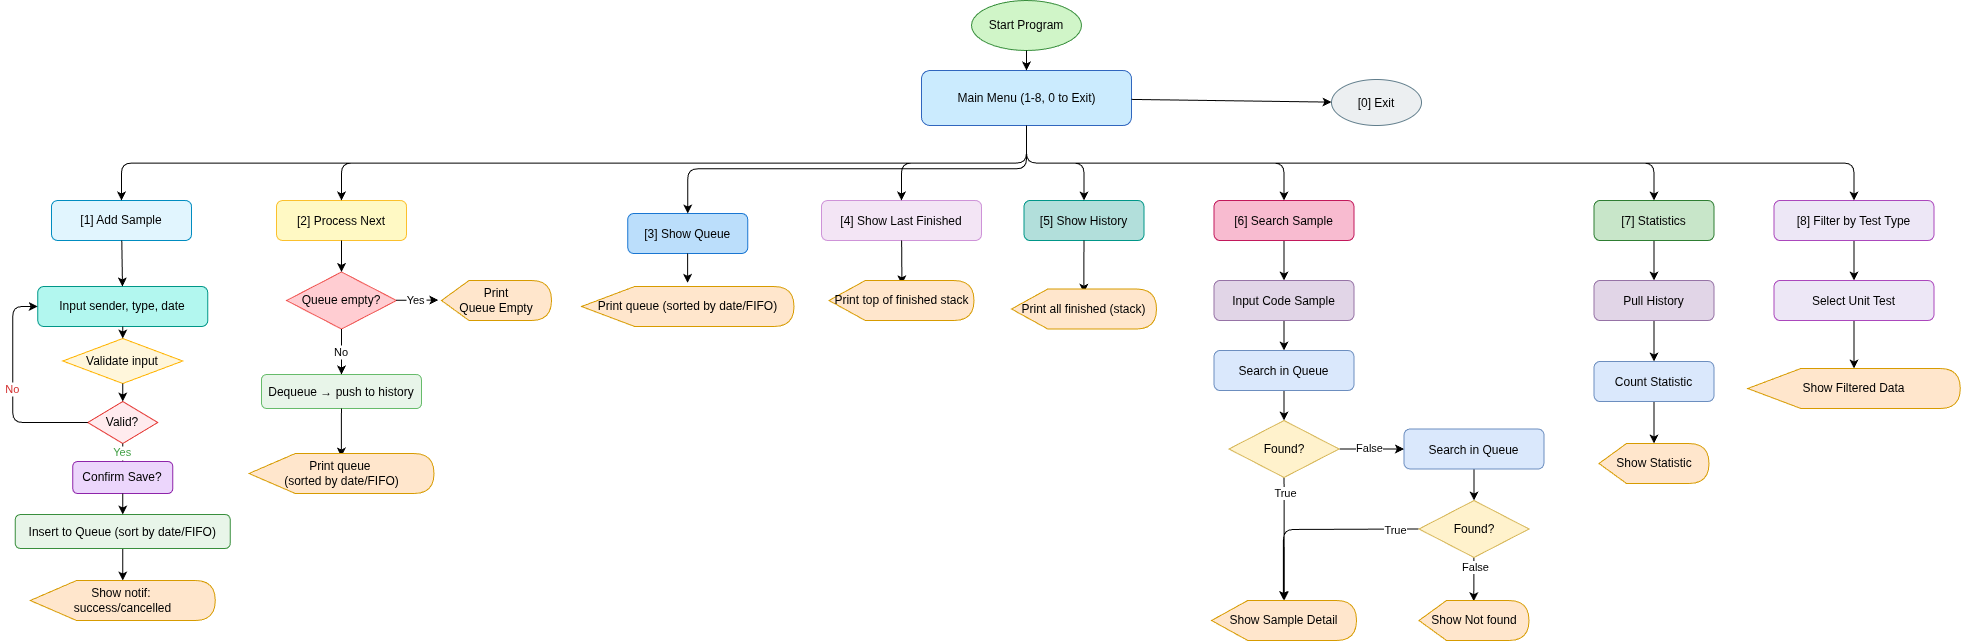

The diagram above was exported from draw.io. Its source (the exported page's mxGraphModel, read from the mxfile embedded in the PNG):
<mxGraphModel dx="3500" dy="2226" grid="1" gridSize="10" guides="1" tooltips="1" connect="1" arrows="1" fold="1" page="1" pageScale="1" pageWidth="1200" pageHeight="1000" math="0" shadow="0">
  <root>
    <mxCell id="0" />
    <mxCell id="1" parent="0" />
    <mxCell id="start" value="Start Program" style="ellipse;whiteSpace=wrap;html=1;aspect=fixed;strokeColor=#388e3c;fillColor=#d0f5c8" parent="1" vertex="1">
      <mxGeometry x="740" width="110" height="50" as="geometry" />
    </mxCell>
    <mxCell id="menu" value="Main Menu (1-8, 0 to Exit)" style="rounded=1;fillColor=#cbebfe;strokeColor=#3066be;html=1;" parent="1" vertex="1">
      <mxGeometry x="690" y="70" width="210" height="55" as="geometry" />
    </mxCell>
    <mxCell id="menu1" value="[1] Add Sample" style="rounded=1;whiteSpace=wrap;strokeColor=#008cc0;fillColor=#e1f5fe;" parent="1" vertex="1">
      <mxGeometry x="-180" y="200" width="140" height="40" as="geometry" />
    </mxCell>
    <mxCell id="add_input" value="Input sender, type, date" style="rounded=1;whiteSpace=wrap;strokeColor=#009688;fillColor=#b2f7ef;" parent="1" vertex="1">
      <mxGeometry x="-193.75" y="286" width="170" height="40" as="geometry" />
    </mxCell>
    <mxCell id="add_valid" value="Validate input" style="rhombus;whiteSpace=wrap;strokeColor=#ffb300;fillColor=#fff6db;" parent="1" vertex="1">
      <mxGeometry x="-168.75" y="338" width="120" height="45" as="geometry" />
    </mxCell>
    <mxCell id="add_isvalid" value="Valid?" style="rhombus;whiteSpace=wrap;strokeColor=#e53935;fillColor=#ffebee;" parent="1" vertex="1">
      <mxGeometry x="-143.75" y="401" width="70" height="42" as="geometry" />
    </mxCell>
    <mxCell id="add_confirm" value="Confirm Save?" style="rounded=1;whiteSpace=wrap;strokeColor=#8e24aa;fillColor=#ecd6fc;" parent="1" vertex="1">
      <mxGeometry x="-158.75" y="461" width="100" height="32" as="geometry" />
    </mxCell>
    <mxCell id="47" value="" style="edgeStyle=none;html=1;" edge="1" parent="1" source="add_commit" target="46">
      <mxGeometry relative="1" as="geometry" />
    </mxCell>
    <mxCell id="add_commit" value="Insert to Queue (sort by date/FIFO)" style="rounded=1;strokeColor=#388e3c;fillColor=#e8f5e9;" parent="1" vertex="1">
      <mxGeometry x="-216.25" y="514" width="215" height="34" as="geometry" />
    </mxCell>
    <mxCell id="menu2" value="[2] Process Next" style="rounded=1;strokeColor=#fbc02d;fillColor=#fff9c4;" parent="1" vertex="1">
      <mxGeometry x="45" y="200" width="130" height="40" as="geometry" />
    </mxCell>
    <mxCell id="process_emptyq" value="Queue empty?" style="rhombus;whiteSpace=wrap;strokeColor=#ef5350;fillColor=#ffcdd2;" parent="1" vertex="1">
      <mxGeometry x="55" y="271.5" width="110" height="57" as="geometry" />
    </mxCell>
    <mxCell id="process_deq" value="Dequeue → push to history" style="rounded=1;strokeColor=#66bb6a;fillColor=#e8f5e9;" parent="1" vertex="1">
      <mxGeometry x="30" y="374" width="160" height="34" as="geometry" />
    </mxCell>
    <mxCell id="menu3" value="[3] Show Queue" style="rounded=1;strokeColor=#1976d2;fillColor=#bbdefb;" parent="1" vertex="1">
      <mxGeometry x="396.25" y="213" width="120" height="40" as="geometry" />
    </mxCell>
    <mxCell id="menu4" value="[4] Show Last Finished" style="rounded=1;strokeColor=#ce93d8;fillColor=#f3e5f5;" parent="1" vertex="1">
      <mxGeometry x="590" y="200" width="160" height="40" as="geometry" />
    </mxCell>
    <mxCell id="menu5" value="[5] Show History" style="rounded=1;strokeColor=#009688;fillColor=#b2dfdb;" parent="1" vertex="1">
      <mxGeometry x="792.5" y="200" width="120" height="40" as="geometry" />
    </mxCell>
    <mxCell id="7" value="" style="edgeStyle=none;html=1;" edge="1" parent="1" source="menu6" target="6">
      <mxGeometry relative="1" as="geometry" />
    </mxCell>
    <mxCell id="menu6" value="[6] Search Sample" style="rounded=1;strokeColor=#c2185b;fillColor=#f8bbd0;" parent="1" vertex="1">
      <mxGeometry x="982.5" y="200" width="140" height="40" as="geometry" />
    </mxCell>
    <mxCell id="31" value="" style="edgeStyle=none;html=1;" edge="1" parent="1" source="menu7" target="30">
      <mxGeometry relative="1" as="geometry" />
    </mxCell>
    <mxCell id="menu7" value="[7] Statistics" style="rounded=1;strokeColor=#2e7d32;fillColor=#c8e6c9;" parent="1" vertex="1">
      <mxGeometry x="1362.5" y="200" width="120" height="40" as="geometry" />
    </mxCell>
    <mxCell id="49" value="" style="edgeStyle=none;html=1;" edge="1" parent="1" source="menu8" target="48">
      <mxGeometry relative="1" as="geometry" />
    </mxCell>
    <mxCell id="menu8" value="[8] Filter by Test Type" style="rounded=1;strokeColor=#ab47bc;fillColor=#ede7f6;" parent="1" vertex="1">
      <mxGeometry x="1542.5" y="200" width="160" height="40" as="geometry" />
    </mxCell>
    <mxCell id="exit" value="[0] Exit" style="ellipse;strokeColor=#607d8b;fillColor=#eceff1;aspect=fixed;align=center;" parent="1" vertex="1">
      <mxGeometry x="1100" y="79" width="90" height="46" as="geometry" />
    </mxCell>
    <mxCell id="e1" parent="1" source="start" target="menu" edge="1">
      <mxGeometry relative="1" as="geometry" />
    </mxCell>
    <mxCell id="e2" style="edgeStyle=elbowEdgeStyle;elbow=vertical;" parent="1" source="menu" target="menu1" edge="1">
      <mxGeometry relative="1" as="geometry" />
    </mxCell>
    <mxCell id="e3" parent="1" source="menu1" target="add_input" edge="1">
      <mxGeometry relative="1" as="geometry" />
    </mxCell>
    <mxCell id="e4" parent="1" source="add_input" target="add_valid" edge="1">
      <mxGeometry relative="1" as="geometry" />
    </mxCell>
    <mxCell id="e5" parent="1" source="add_valid" target="add_isvalid" edge="1">
      <mxGeometry relative="1" as="geometry" />
    </mxCell>
    <mxCell id="e6n" value="No" style="fontColor=#d32f2f;edgeStyle=elbowEdgeStyle;" parent="1" source="add_isvalid" target="add_input" edge="1">
      <mxGeometry relative="1" as="geometry">
        <Array as="points">
          <mxPoint x="-218.75" y="361" />
        </Array>
      </mxGeometry>
    </mxCell>
    <mxCell id="e6y" value="Yes" style="fontColor=#43a047;" parent="1" source="add_isvalid" target="add_confirm" edge="1">
      <mxGeometry relative="1" as="geometry" />
    </mxCell>
    <mxCell id="e7" parent="1" source="add_confirm" target="add_commit" edge="1">
      <mxGeometry relative="1" as="geometry" />
    </mxCell>
    <mxCell id="e9" style="edgeStyle=elbowEdgeStyle;elbow=vertical;" parent="1" source="menu" target="menu2" edge="1">
      <mxGeometry relative="1" as="geometry" />
    </mxCell>
    <mxCell id="e10" parent="1" source="menu2" target="process_emptyq" edge="1">
      <mxGeometry relative="1" as="geometry" />
    </mxCell>
    <mxCell id="e11n" value="No" parent="1" source="process_emptyq" target="process_deq" edge="1">
      <mxGeometry relative="1" as="geometry" />
    </mxCell>
    <mxCell id="e11y" value="Yes" style="entryX=-0.029;entryY=0.491;entryDx=0;entryDy=0;entryPerimeter=0;" parent="1" source="process_emptyq" target="44" edge="1">
      <mxGeometry relative="1" as="geometry">
        <mxPoint x="200" y="300.5999999999999" as="targetPoint" />
      </mxGeometry>
    </mxCell>
    <mxCell id="e12" style="entryX=0.499;entryY=0.078;entryDx=0;entryDy=0;entryPerimeter=0;" parent="1" source="process_deq" target="45" edge="1">
      <mxGeometry relative="1" as="geometry">
        <mxPoint x="110" y="455" as="targetPoint" />
      </mxGeometry>
    </mxCell>
    <mxCell id="e13" style="edgeStyle=elbowEdgeStyle;elbow=vertical;" parent="1" source="menu" target="menu3" edge="1">
      <mxGeometry relative="1" as="geometry" />
    </mxCell>
    <mxCell id="e14" style="entryX=0.499;entryY=-0.091;entryDx=0;entryDy=0;entryPerimeter=0;" parent="1" source="menu3" target="43" edge="1">
      <mxGeometry relative="1" as="geometry">
        <mxPoint x="456.25" y="286" as="targetPoint" />
      </mxGeometry>
    </mxCell>
    <mxCell id="e15" style="edgeStyle=elbowEdgeStyle;elbow=vertical;" parent="1" source="menu" target="menu4" edge="1">
      <mxGeometry relative="1" as="geometry" />
    </mxCell>
    <mxCell id="e16" style="entryX=0.503;entryY=0.097;entryDx=0;entryDy=0;entryPerimeter=0;" parent="1" source="menu4" target="42" edge="1">
      <mxGeometry relative="1" as="geometry">
        <mxPoint x="670" y="283" as="targetPoint" />
      </mxGeometry>
    </mxCell>
    <mxCell id="e17" style="edgeStyle=elbowEdgeStyle;elbow=vertical;" parent="1" source="menu" target="menu5" edge="1">
      <mxGeometry relative="1" as="geometry" />
    </mxCell>
    <mxCell id="e18" style="entryX=0.499;entryY=0.095;entryDx=0;entryDy=0;entryPerimeter=0;" parent="1" source="menu5" target="40" edge="1">
      <mxGeometry relative="1" as="geometry">
        <mxPoint x="852.5" y="286" as="targetPoint" />
      </mxGeometry>
    </mxCell>
    <mxCell id="e19" style="edgeStyle=elbowEdgeStyle;elbow=vertical;" parent="1" source="menu" target="menu6" edge="1">
      <mxGeometry relative="1" as="geometry" />
    </mxCell>
    <mxCell id="e20" style="edgeStyle=elbowEdgeStyle;elbow=vertical;" parent="1" source="menu" target="menu7" edge="1">
      <mxGeometry relative="1" as="geometry" />
    </mxCell>
    <mxCell id="e21" style="edgeStyle=elbowEdgeStyle;elbow=vertical;" parent="1" source="menu" target="menu8" edge="1">
      <mxGeometry relative="1" as="geometry" />
    </mxCell>
    <mxCell id="e22" parent="1" source="menu" target="exit" edge="1">
      <mxGeometry relative="1" as="geometry" />
    </mxCell>
    <mxCell id="9" value="" style="edgeStyle=none;html=1;" edge="1" parent="1" source="6" target="8">
      <mxGeometry relative="1" as="geometry" />
    </mxCell>
    <mxCell id="6" value="Input Code Sample" style="rounded=1;strokeColor=#9673a6;fillColor=#e1d5e7;" vertex="1" parent="1">
      <mxGeometry x="982.5" y="280" width="140" height="40" as="geometry" />
    </mxCell>
    <mxCell id="14" value="" style="edgeStyle=none;html=1;" edge="1" parent="1" source="8" target="12">
      <mxGeometry relative="1" as="geometry" />
    </mxCell>
    <mxCell id="8" value="Search in Queue" style="rounded=1;strokeColor=#6c8ebf;fillColor=#dae8fc;" vertex="1" parent="1">
      <mxGeometry x="982.5" y="350" width="140" height="40" as="geometry" />
    </mxCell>
    <mxCell id="16" value="" style="edgeStyle=none;html=1;" edge="1" parent="1" source="12" target="15">
      <mxGeometry relative="1" as="geometry" />
    </mxCell>
    <mxCell id="17" value="False" style="edgeLabel;html=1;align=center;verticalAlign=middle;resizable=0;points=[];" vertex="1" connectable="0" parent="16">
      <mxGeometry x="-0.1048" y="2" relative="1" as="geometry">
        <mxPoint as="offset" />
      </mxGeometry>
    </mxCell>
    <mxCell id="23" value="" style="edgeStyle=none;html=1;entryX=0.502;entryY=-0.004;entryDx=0;entryDy=0;entryPerimeter=0;" edge="1" parent="1" source="12" target="39">
      <mxGeometry relative="1" as="geometry">
        <mxPoint x="1052.5" y="600" as="targetPoint" />
      </mxGeometry>
    </mxCell>
    <mxCell id="24" value="True" style="edgeLabel;html=1;align=center;verticalAlign=middle;resizable=0;points=[];" vertex="1" connectable="0" parent="23">
      <mxGeometry x="-0.4212" y="-2" relative="1" as="geometry">
        <mxPoint x="2" y="-20" as="offset" />
      </mxGeometry>
    </mxCell>
    <mxCell id="12" value="Found?" style="rhombus;whiteSpace=wrap;strokeColor=#d6b656;fillColor=#fff2cc;" vertex="1" parent="1">
      <mxGeometry x="997.5" y="420" width="110" height="57" as="geometry" />
    </mxCell>
    <mxCell id="19" value="" style="edgeStyle=none;html=1;" edge="1" parent="1" source="15" target="18">
      <mxGeometry relative="1" as="geometry" />
    </mxCell>
    <mxCell id="15" value="Search in Queue" style="rounded=1;strokeColor=#6c8ebf;fillColor=#dae8fc;" vertex="1" parent="1">
      <mxGeometry x="1172.5" y="428.5" width="140" height="40" as="geometry" />
    </mxCell>
    <mxCell id="21" value="" style="edgeStyle=elbowEdgeStyle;html=1;entryX=0.496;entryY=-0.012;entryDx=0;entryDy=0;exitX=0;exitY=0.5;exitDx=0;exitDy=0;elbow=vertical;entryPerimeter=0;" edge="1" parent="1" source="18" target="39">
      <mxGeometry relative="1" as="geometry">
        <Array as="points">
          <mxPoint x="1142.5" y="529" />
        </Array>
        <mxPoint x="1064.8200000000002" y="599.0000000000001" as="targetPoint" />
      </mxGeometry>
    </mxCell>
    <mxCell id="25" value="True" style="edgeLabel;html=1;align=center;verticalAlign=middle;resizable=0;points=[];" vertex="1" connectable="0" parent="21">
      <mxGeometry x="-0.2" y="-3" relative="1" as="geometry">
        <mxPoint x="57" y="3" as="offset" />
      </mxGeometry>
    </mxCell>
    <mxCell id="27" value="" style="edgeStyle=none;html=1;entryX=0.498;entryY=0.019;entryDx=0;entryDy=0;entryPerimeter=0;" edge="1" parent="1" source="18" target="36">
      <mxGeometry relative="1" as="geometry">
        <mxPoint x="1242.5" y="600" as="targetPoint" />
      </mxGeometry>
    </mxCell>
    <mxCell id="28" value="False" style="edgeLabel;html=1;align=center;verticalAlign=middle;resizable=0;points=[];" vertex="1" connectable="0" parent="27">
      <mxGeometry x="0.0985" y="-2" relative="1" as="geometry">
        <mxPoint x="2" y="-14" as="offset" />
      </mxGeometry>
    </mxCell>
    <mxCell id="18" value="Found?" style="rhombus;whiteSpace=wrap;strokeColor=#d6b656;fillColor=#fff2cc;" vertex="1" parent="1">
      <mxGeometry x="1187.5" y="500" width="110" height="57" as="geometry" />
    </mxCell>
    <mxCell id="33" value="" style="edgeStyle=none;html=1;" edge="1" parent="1" source="30" target="32">
      <mxGeometry relative="1" as="geometry" />
    </mxCell>
    <mxCell id="30" value="Pull History" style="rounded=1;strokeColor=#9673a6;fillColor=#e1d5e7;" vertex="1" parent="1">
      <mxGeometry x="1362.5" y="280" width="120" height="40" as="geometry" />
    </mxCell>
    <mxCell id="35" value="" style="edgeStyle=none;html=1;" edge="1" parent="1" source="32" target="34">
      <mxGeometry relative="1" as="geometry" />
    </mxCell>
    <mxCell id="32" value="Count Statistic" style="rounded=1;strokeColor=#6c8ebf;fillColor=#dae8fc;" vertex="1" parent="1">
      <mxGeometry x="1362.5" y="361" width="120" height="40" as="geometry" />
    </mxCell>
    <mxCell id="34" value="Show Statistic" style="shape=display;whiteSpace=wrap;html=1;fillColor=#ffe6cc;strokeColor=#d79b00;" vertex="1" parent="1">
      <mxGeometry x="1367.5" y="443" width="110" height="40" as="geometry" />
    </mxCell>
    <mxCell id="36" value="Show Not found" style="shape=display;whiteSpace=wrap;html=1;fillColor=#ffe6cc;strokeColor=#d79b00;" vertex="1" parent="1">
      <mxGeometry x="1187.5" y="600" width="110" height="40" as="geometry" />
    </mxCell>
    <mxCell id="39" value="&lt;span style=&quot;color: rgb(0, 0, 0); text-wrap-mode: nowrap;&quot;&gt;Show Sample Detail&lt;/span&gt;" style="shape=display;whiteSpace=wrap;html=1;fillColor=#ffe6cc;strokeColor=#d79b00;" vertex="1" parent="1">
      <mxGeometry x="980" y="600" width="145" height="40" as="geometry" />
    </mxCell>
    <mxCell id="40" value="&lt;span style=&quot;color: rgb(0, 0, 0); text-wrap-mode: nowrap;&quot;&gt;Print all finished (stack)&lt;/span&gt;" style="shape=display;whiteSpace=wrap;html=1;fillColor=#ffe6cc;strokeColor=#d79b00;" vertex="1" parent="1">
      <mxGeometry x="780" y="288.5" width="145" height="40" as="geometry" />
    </mxCell>
    <mxCell id="42" value="&lt;span style=&quot;color: rgb(0, 0, 0); text-wrap-mode: nowrap;&quot;&gt;Print top of finished stack&lt;/span&gt;" style="shape=display;whiteSpace=wrap;html=1;fillColor=#ffe6cc;strokeColor=#d79b00;" vertex="1" parent="1">
      <mxGeometry x="597.5" y="280" width="145" height="40" as="geometry" />
    </mxCell>
    <mxCell id="43" value="&lt;span style=&quot;color: rgb(0, 0, 0); text-wrap-mode: nowrap;&quot;&gt;Print queue (sorted by date/FIFO)&lt;/span&gt;" style="shape=display;whiteSpace=wrap;html=1;fillColor=#ffe6cc;strokeColor=#d79b00;" vertex="1" parent="1">
      <mxGeometry x="350" y="286" width="212.5" height="40" as="geometry" />
    </mxCell>
    <mxCell id="44" value="Print&lt;div&gt;Queue Empty&lt;/div&gt;" style="shape=display;whiteSpace=wrap;html=1;fillColor=#ffe6cc;strokeColor=#d79b00;" vertex="1" parent="1">
      <mxGeometry x="210" y="280" width="110" height="40" as="geometry" />
    </mxCell>
    <mxCell id="45" value="&lt;span style=&quot;color: rgb(0, 0, 0); text-wrap-mode: nowrap;&quot;&gt;Print queue&amp;nbsp;&lt;/span&gt;&lt;div&gt;&lt;span style=&quot;color: rgb(0, 0, 0); text-wrap-mode: nowrap;&quot;&gt;(sorted by date/FIFO)&lt;/span&gt;&lt;/div&gt;" style="shape=display;whiteSpace=wrap;html=1;fillColor=#ffe6cc;strokeColor=#d79b00;" vertex="1" parent="1">
      <mxGeometry x="17.5" y="453" width="185" height="40" as="geometry" />
    </mxCell>
    <mxCell id="46" value="&lt;span style=&quot;color: rgb(0, 0, 0); text-wrap-mode: nowrap;&quot;&gt;Show notif:&amp;nbsp;&lt;/span&gt;&lt;div&gt;&lt;span style=&quot;color: rgb(0, 0, 0); text-wrap-mode: nowrap;&quot;&gt;success/cancelled&lt;/span&gt;&lt;/div&gt;" style="shape=display;whiteSpace=wrap;html=1;fillColor=#ffe6cc;strokeColor=#d79b00;" vertex="1" parent="1">
      <mxGeometry x="-201.25" y="580" width="185" height="40" as="geometry" />
    </mxCell>
    <mxCell id="51" value="" style="edgeStyle=none;html=1;" edge="1" parent="1" source="48" target="50">
      <mxGeometry relative="1" as="geometry" />
    </mxCell>
    <mxCell id="48" value="Select Unit Test" style="rounded=1;strokeColor=#ab47bc;fillColor=#ede7f6;" vertex="1" parent="1">
      <mxGeometry x="1542.5" y="280" width="160" height="40" as="geometry" />
    </mxCell>
    <mxCell id="50" value="&lt;span style=&quot;color: rgb(0, 0, 0); text-wrap-mode: nowrap;&quot;&gt;Show Filtered Data&lt;/span&gt;" style="shape=display;whiteSpace=wrap;html=1;fillColor=#ffe6cc;strokeColor=#d79b00;" vertex="1" parent="1">
      <mxGeometry x="1516.25" y="368" width="212.5" height="40" as="geometry" />
    </mxCell>
  </root>
</mxGraphModel>